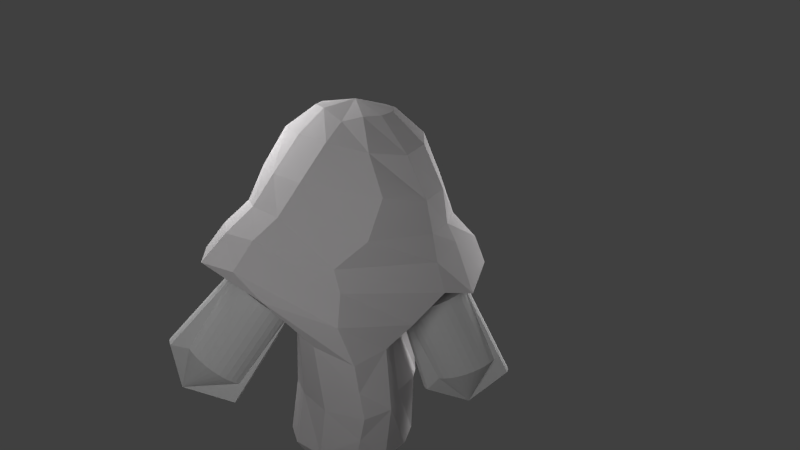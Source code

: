 # Source: main_character.blend  (saved by Blender 2.62.0; exported with 4.5.12 LTS)
import bpy
from mathutils import Matrix  # noqa: F401  (used for matrix-valued properties, if any)

bpy.ops.wm.read_factory_settings(use_empty=True)
scene = bpy.context.scene
scene.name = 'Scene'

# ---- collections
col_collection_1 = bpy.data.collections.new('Collection 1'); scene.collection.children.link(col_collection_1)

# ---- materials (node trees are filled in below, after node groups)
mat_ethereal_mat = bpy.data.materials.new('ethereal_mat')
mat_ethereal_mat.alpha_threshold = 0.0
mat_ethereal_mat.use_transparent_shadow = False
mat_ethereal_mat.diffuse_color = (0.8, 0.7761, 0.7867, 1.0)
mat_ethereal_mat.specular_color = (1.0, 0.9668, 0.9404)
mat_ethereal_mat.roughness = 0.5
mat_ethereal_mat.line_color = (0.0, 0.0, 0.0, 1.0)

# ---- material node trees

# ---- world
world_world = bpy.data.worlds.new('World'); scene.world = world_world
world_world.color = (0.05088, 0.05088, 0.05088)
world_world.use_sun_shadow = False
world_world.sun_shadow_jitter_overblur = 0.0
world_world.cycles.sampling_method = 'MANUAL'
world_world.cycles.sample_map_resolution = 256

# ---- cameras
cam_camera = bpy.data.cameras.new('Camera')
cam_camera.clip_end = 100.0
cam_camera.lens = 35.0
cam_camera.sensor_width = 32.0
cam_camera.sensor_height = 18.0
cam_camera.ortho_scale = 7.314
cam_camera.dof.focus_distance = 0.0
cam_camera.dof.aperture_fstop = 128.0

# ---- lights
light_point_001 = bpy.data.lights.new('Point.001', 'POINT')
light_point_001.transmission_factor = 0.0
light_point_001.energy = 100.0
light_point_001.shadow_buffer_clip_start = 0.5
light_point_001.shadow_soft_size = 1.0
light_point_001.shadow_maximum_resolution = 0.006
light_point_001.use_absolute_resolution = True
light_point_001.cycles.use_multiple_importance_sampling = False
light_point = bpy.data.lights.new('Point', 'POINT')
light_point.transmission_factor = 0.0
light_point.energy = 100.0
light_point.shadow_buffer_clip_start = 0.5
light_point.shadow_soft_size = 1.0
light_point.shadow_maximum_resolution = 0.006
light_point.use_absolute_resolution = True
light_point.cycles.use_multiple_importance_sampling = False
light_lamp = bpy.data.lights.new('Lamp', 'POINT')
light_lamp.transmission_factor = 0.0
light_lamp.cutoff_distance = 30.0
light_lamp.energy = 100.0
light_lamp.shadow_buffer_clip_start = 1.001
light_lamp.shadow_soft_size = 1.0
light_lamp.shadow_maximum_resolution = 0.006
light_lamp.use_absolute_resolution = True
light_lamp.cycles.use_multiple_importance_sampling = False

# ---- meshes
me_cylinder = bpy.data.meshes.new('Cylinder')
me_cylinder.from_pydata([(0.2359, 1.011, -0.3113), (0.431, 0.9918, -0.3113), (0.6186, 0.9348, -0.3113), (0.7915, 0.8424, -0.3113), (0.943, 0.7181, -0.3113), (1.067, 0.5665, -0.3113), (1.29, 0.07232, -0.5797), (1.347, -0.1153, -0.5797), (1.366, -0.3104, -0.5797), (1.347, -0.5055, -0.5797), (1.29, -0.6931, -0.5797), (1.067, -0.5446, -0.3113), (0.943, -0.6961, -0.3113), (0.7915, -0.8205, -0.3113), (0.6186, -0.9129, -0.3113), (0.431, -0.9698, -0.3113), (0.2359, -0.989, -0.3113), (0.04079, -0.9698, -0.3113), (-0.1468, -0.9129, -0.3113), (-0.3197, -0.8205, -0.3113), (-0.4712, -0.6961, -0.3113), (-0.5956, -0.5446, -0.3113), (-1.019, -0.3088, -0.4824), (-1.076, -0.1212, -0.4824), (-1.095, 0.07391, -0.4824), (-1.076, 0.269, -0.4824), (-1.019, 0.4566, -0.4824), (-0.927, 0.6295, -0.4824), (-0.8026, 0.781, -0.4824), (-0.3197, 0.8424, -0.3113), (-0.1468, 0.9348, -0.3113), (0.04079, 0.9918, -0.3113), (1.605e-06, 1.0, 1.0), (0.1951, 0.9808, 1.0), (0.3827, 0.9239, 1.0), (0.4854, 0.8143, 0.7592), (0.7071, 0.7071, 1.0), (0.8315, 0.5556, 1.0), (0.9312, 0.3142, 0.899), (0.9808, 0.1951, 1.0), (1.0, -2.245e-06, 1.0), (0.9808, -0.1951, 1.0), (0.9239, -0.3827, 1.0), (0.8315, -0.5556, 1.0), (0.7071, -0.7071, 1.0), (0.5556, -0.8315, 1.0), (0.3827, -0.9239, 1.0), (0.1951, -0.9808, 1.0), (9.298e-07, -1.0, 1.0), (-0.1951, -0.9808, 1.0), (-0.3827, -0.9239, 1.0), (-0.5556, -0.8315, 1.0), (-0.7071, -0.7071, 1.0), (-0.8315, -0.5556, 1.0), (-0.9239, -0.3827, 1.0), (-0.9808, -0.1951, 1.0), (-1.0, -4.105e-06, 1.0), (-0.9808, 0.1951, 1.0), (-0.9239, 0.3827, 1.0), (-0.8315, 0.5556, 1.0), (-0.7071, 0.7071, 1.0), (-0.5556, 0.8315, 1.0), (-0.3827, 0.9239, 1.0), (-0.1951, 0.9808, 1.0), (0.0, 0.0, -1.0), (0.0, 0.0, 1.0)], [], [(64, 0, 1), (65, 33, 32), (64, 1, 2), (65, 34, 33), (64, 2, 3), (65, 35, 34), (64, 3, 4), (65, 36, 35), (64, 4, 5), (65, 37, 36), (64, 5, 6), (65, 38, 37), (64, 6, 7), (65, 39, 38), (64, 7, 8), (65, 40, 39), (64, 8, 9), (65, 41, 40), (64, 9, 10), (65, 42, 41), (64, 10, 11), (65, 43, 42), (64, 11, 12), (65, 44, 43), (64, 12, 13), (65, 45, 44), (64, 13, 14), (65, 46, 45), (64, 14, 15), (65, 47, 46), (64, 15, 16), (65, 48, 47), (64, 16, 17), (65, 49, 48), (64, 17, 18), (65, 50, 49), (64, 18, 19), (65, 51, 50), (64, 19, 20), (65, 52, 51), (64, 20, 21), (65, 53, 52), (64, 21, 22), (65, 54, 53), (64, 22, 23), (65, 55, 54), (64, 23, 24), (65, 56, 55), (64, 24, 25), (65, 57, 56), (64, 25, 26), (65, 58, 57), (64, 26, 27), (65, 59, 58), (64, 27, 28), (65, 60, 59), (64, 28, 29), (65, 61, 60), (64, 29, 30), (65, 62, 61), (64, 30, 31), (65, 63, 62), (31, 0, 64), (65, 32, 63), (0, 32, 33, 1), (1, 33, 34, 2), (2, 34, 35, 3), (3, 35, 36, 4), (4, 36, 37, 5), (5, 37, 38, 6), (6, 38, 39, 7), (7, 39, 40, 8), (8, 40, 41, 9), (9, 41, 42, 10), (10, 42, 43, 11), (11, 43, 44, 12), (12, 44, 45, 13), (13, 45, 46, 14), (14, 46, 47, 15), (15, 47, 48, 16), (16, 48, 49, 17), (17, 49, 50, 18), (18, 50, 51, 19), (19, 51, 52, 20), (20, 52, 53, 21), (21, 53, 54, 22), (22, 54, 55, 23), (23, 55, 56, 24), (24, 56, 57, 25), (25, 57, 58, 26), (26, 58, 59, 27), (27, 59, 60, 28), (28, 60, 61, 29), (29, 61, 62, 30), (30, 62, 63, 31), (32, 0, 31, 63)])
_uv = me_cylinder.uv_layers.new(name='UVMap')
_uv.uv.foreach_set('vector', [0.525, 0.3329, 0.979, 0.5684, 0.9104, 0.8589, 0.3407, 0.3789, 0.9218, 0.206, 0.8226, 0.8798, 0.525, 0.3329, 0.8684, 0.185, 0.7139, 0.9809, 0.3407, 0.3789, 0.8474, 0.1926, 0.9237, 0.8684, 0.525, 0.3329, 0.743, 0.2868, 0.7978, 0.958, 0.3407, 0.3789, 0.2251, 0.1788, 0.918, 0.9046, 0.525, 0.3329, 0.6424, 0.1788, 0.6872, 0.5804, 0.3407, 0.3789, 0.8473, 0.3278, 0.6834, 0.9866, 0.525, 0.3329, 0.2289, 0.07823, 0.9886, 0.9676, 0.3407, 0.3789, 0.4151, 0.05588, 0.2028, 0.892, 0.525, 0.3329, 0.1953, 0.231, 0.4114, 0.9031, 0.3407, 0.3789, 0.9143, 0.1118, 0.5232, 0.9106, 0.525, 0.3329, 0.9069, 0.149, 0.6834, 0.8845, 0.3407, 0.3789, 0.7951, 0.07078, 0.6722, 0.6163, 0.525, 0.3329, 0.8398, 0.08196, 0.4598, 0.8137, 0.3407, 0.3789, 1.0, 0.0, 0.9106, 0.8473, 0.525, 0.3329, 1.0, 0.0, 0.7467, 0.8137, 0.3407, 0.3789, 1.0, 0.0, 0.9367, 0.702, 0.525, 0.3329, 1.0, 0.0, 0.3704, 0.8175, 0.3407, 0.3789, 1.0, 0.0, 1.0, 1.0, 0.525, 0.3329, 1.0, 0.0, 1.0, 1.0, 0.3407, 0.3789, 1.0, 0.0, 1.0, 1.0, 0.525, 0.3329, 1.0, 0.0, 1.0, 1.0, 0.3407, 0.3789, 1.0, 0.0, 1.0, 1.0, 0.525, 0.3329, 1.0, 0.0, 1.0, 1.0, 0.3407, 0.3789, 1.0, 0.0, 1.0, 1.0, 0.525, 0.3329, 1.0, 0.0, 1.0, 1.0, 0.3407, 0.3789, 1.0, 0.0, 1.0, 1.0, 0.525, 0.3329, 1.0, 0.0, 1.0, 1.0, 0.3407, 0.3789, 1.0, 0.0, 1.0, 1.0, 0.525, 0.3329, 1.0, 0.0, 1.0, 1.0, 0.3407, 0.3789, 1.0, 0.0, 1.0, 1.0, 0.525, 0.3329, 1.0, 0.0, 1.0, 1.0, 0.3407, 0.3789, 1.0, 0.0, 1.0, 1.0, 0.525, 0.3329, 1.0, 0.0, 1.0, 1.0, 0.3407, 0.3789, 1.0, 0.0, 1.0, 1.0, 0.525, 0.3329, 1.0, 0.0, 1.0, 1.0, 0.3407, 0.3789, 1.0, 0.0, 1.0, 1.0, 0.525, 0.3329, 1.0, 0.0, 1.0, 1.0, 0.3407, 0.3789, 1.0, 0.0, 1.0, 1.0, 0.525, 0.3329, 1.0, 0.0, 1.0, 1.0, 0.3407, 0.3789, 1.0, 0.0, 1.0, 1.0, 0.525, 0.3329, 1.0, 0.0, 1.0, 1.0, 0.3407, 0.3789, 0.959, 0.1006, 1.0, 1.0, 0.525, 0.3329, 1.0, 0.0, 1.0, 1.0, 0.3407, 0.3789, 0.9031, 0.1974, 1.0, 1.0, 0.525, 0.3329, 1.0, 0.0, 1.0, 1.0, 0.3407, 0.3789, 0.8137, 0.149, 1.0, 1.0, 0.525, 0.3329, 1.0, 0.0, 1.0, 1.0, 0.3407, 0.3789, 0.4636, 0.1527, 1.0, 1.0, 0.525, 0.3329, 1.0, 0.0, 1.0, 1.0, 0.3407, 0.3789, 0.7541, 0.1118, 0.553, 0.8845, 0.525, 0.3329, 1.0, 0.0, 1.0, 1.0, 0.3407, 0.3789, 0.7504, 0.09313, 1.0, 1.0, 0.525, 0.3329, 1.0, 0.0, 1.0, 1.0, 0.3407, 0.3789, 0.5083, 0.1751, 0.6376, 0.9523, 0.525, 0.3329, 1.0, 0.0, 1.0, 1.0, 0.3407, 0.3789, 1.0, 0.0, 0.471, 0.7616, 0.525, 0.3329, 1.0, 0.0, 1.0, 1.0, 0.3407, 0.3789, 0.6237, 0.1043, 0.6237, 0.9851, 0.525, 0.3329, 1.0, 0.0, 0.8226, 0.9866, 0.3407, 0.3789, 1.0, 0.0, 0.2624, 0.9255, 0.2127, 0.6891, 0.979, 0.5684, 1.0, 1.0, 0.3407, 0.3789, 1.0, 0.0, 0.9676, 0.9218, 0.3646, 0.3952, 1.0, 0.0, 0.9237, 0.8684, 0.1649, 0.5852, 0.2192, 0.2842, 0.9218, 0.206, 0.918, 0.9046, 0.2192, 0.6701, 0.1888, 0.245, 0.8474, 0.1926, 0.6834, 0.9866, 0.2272, 0.8808, 0.3212, 0.3658, 0.2251, 0.1788, 0.2028, 0.892, 0.3651, 0.9218, 0.4005, 0.3471, 0.8473, 0.3278, 0.5232, 0.9106, 0.1565, 0.8249, 0.2556, 0.1984, 0.4151, 0.05588, 0.6722, 0.6163, 0.0, 1.0, 0.2918, 0.2213, 0.9143, 0.1118, 0.9106, 0.8473, 0.0, 1.0, 0.288, 0.1259, 0.7951, 0.07078, 0.9367, 0.702, 0.0, 1.0, 0.09155, 0.1202, 1.0, 0.0, 1.0, 1.0, 0.0, 1.0, 0.1431, 0.05531, 1.0, 0.0, 1.0, 1.0, 0.0, 1.0, 0.04005, 0.1507, 1.0, 0.0, 1.0, 1.0, 0.0, 1.0, 0.08774, 0.0515, 1.0, 0.0, 1.0, 1.0, 0.0, 1.0, 0.0, 0.0, 1.0, 0.0, 1.0, 1.0, 0.0, 1.0, 0.03624, 0.04578, 1.0, 0.0, 1.0, 1.0, 0.0, 1.0, 0.0, 0.0, 1.0, 0.0, 1.0, 1.0, 0.0, 1.0, 0.0, 0.0, 1.0, 0.0, 1.0, 1.0, 0.09313, 1.0, 0.0, 0.0, 1.0, 0.0, 1.0, 1.0, 0.2161, 0.7355, 0.0, 0.0, 1.0, 0.0, 1.0, 1.0, 0.04843, 0.959, 0.0, 0.0, 1.0, 0.0, 1.0, 1.0, 0.3465, 0.7765, 0.0, 0.0, 1.0, 0.0, 1.0, 1.0, 0.1788, 0.8994, 0.0, 0.0, 1.0, 0.0, 1.0, 1.0, 0.06706, 0.9292, 0.0, 0.0, 1.0, 0.0, 1.0, 1.0, 0.19, 0.9031, 0.0, 0.0, 0.959, 0.1006, 1.0, 1.0, 0.08568, 0.9665, 0.0, 0.0, 0.9031, 0.1974, 1.0, 1.0, 0.1118, 0.9218, 0.0, 0.0, 0.8137, 0.149, 0.553, 0.8845, 0.1714, 0.8473, 0.2995, 0.08011, 0.4636, 0.1527, 1.0, 1.0, 0.1128, 0.1541, 0.2539, 0.209, 0.7541, 0.1118, 0.6376, 0.9523, 0.3234, 0.9641, 0.3125, 0.4017, 0.7504, 0.09313, 0.471, 0.7616, 0.2344, 0.6244, 0.1562, 0.2646, 0.5083, 0.1751, 0.6237, 0.9851, 0.2018, 0.5493, 0.3581, 0.6042, 1.0, 0.0, 0.2624, 0.9255, 0.2886, 0.5427, 0.4349, 0.6835, 0.6237, 0.1043, 0.9676, 0.9218, 0.149, 0.8212, 0.2843, 0.3233, 0.979, 0.5684, 0.8226, 0.9866, 0.2537, 0.7087])
me_cylinder.use_remesh_preserve_volume = False
me_cylinder.use_remesh_preserve_attributes = False
me_cylinder.use_mirror_vertex_groups = False
me_cylinder.update()
me_sphere_002 = bpy.data.meshes.new('Sphere.002')
me_sphere_002.from_pydata([(0.03544, 0.08261, 0.9649), (0.2858, 0.06146, 0.9237), (0.4717, 0.04989, 0.778), (0.592, 0.03588, 0.5178), (0.6942, 0.04694, 0.2672), (0.8573, 0.07126, 0.1035), (0.5997, 0.02936, -0.2262), (0.512, -0.007717, -1.238), (0.2725, -0.01574, -1.432), (0.2503, 0.09266, -1.431), (0.475, 0.1749, -1.237), (0.5406, 0.1864, -0.8981), (0.4945, 0.1823, -0.5397), (0.6883, 0.2554, -0.3538), (0.8176, 0.3249, -0.1704), (0.7377, 0.3516, 0.02554), (0.5631, 0.3423, 0.2657), (0.4196, 0.3219, 0.5629), (0.3554, 0.2678, 0.7904), (0.2327, 0.1706, 0.9247), (0.1395, 0.2587, 0.9191), (0.1737, 0.409, 0.7745), (0.1918, 0.4828, 0.5804), (0.2167, 0.5144, 0.345), (0.2462, 0.4689, 0.09367), (0.2504, 0.388, -0.1278), (0.2787, 0.3082, -0.3268), (0.3729, 0.3041, -0.569), (0.4432, 0.3235, -0.9021), (0.333, 0.2889, -1.234), (0.1728, 0.1684, -1.43), (0.06087, 0.1989, -1.431), (0.1176, 0.3409, -1.234), (0.1652, 0.3715, -0.8919), (0.09347, 0.3089, -0.5423), (-0.07089, 0.354, -0.2917), (-0.2101, 0.4399, -0.07802), (-0.1796, 0.5047, 0.09691), (-0.05086, 0.5145, 0.3062), (0.006253, 0.5081, 0.5575), (0.01556, 0.4505, 0.7592), (0.03508, 0.3011, 0.912), (-0.07731, 0.2865, 0.9134), (-0.1858, 0.4144, 0.772), (-0.2843, 0.4497, 0.5566), (-0.3911, 0.4236, 0.3075), (-0.5049, 0.3724, 0.141), (-0.545, 0.2996, -0.03283), (-0.362, 0.1743, -0.2028), (-0.1625, 0.2016, -0.5041), (-0.07436, 0.3171, -0.8909), (-0.08657, 0.2953, -1.238), (-0.04788, 0.1718, -1.433), (-0.1288, 0.09612, -1.435), (-0.2167, 0.1641, -1.244), (-0.1903, 0.1569, -0.8969), (-0.234, -0.07103, -0.4002), (-0.4235, -0.06637, -0.1085), (-0.6914, 0.03338, 0.04022), (-0.649, 0.08018, 0.1847), (-0.5369, 0.1738, 0.33), (-0.4233, 0.2809, 0.5518), (-0.3288, 0.2928, 0.7796), (-0.17, 0.2206, 0.9192), (-0.2055, 0.1186, 0.9145), (-0.3896, 0.0946, 0.7699), (-0.5162, -0.002799, 0.5408), (-0.5954, -0.1108, 0.3426), (-0.7303, -0.172, 0.2152), (-0.8361, -0.2123, 0.06632), (-0.5375, -0.2543, -0.05746), (-0.2817, -0.2681, -0.3401), (-0.2648, -0.05165, -0.8776), (-0.2908, -0.002929, -1.249), (-0.1685, -0.008987, -1.437), (0.03609, -0.01154, -1.468), (-0.1436, -0.1166, -1.438), (-0.2567, -0.1941, -1.252), (-0.2204, -0.2472, -0.8765), (-0.2706, -0.401, -0.3644), (-0.5605, -0.4202, -0.09915), (-0.8451, -0.4082, 0.03038), (-0.7107, -0.3549, 0.1975), (-0.5592, -0.2912, 0.3472), (-0.4473, -0.2119, 0.5328), (-0.303, -0.1098, 0.7612), (-0.1588, 0.00182, 0.9071), (-0.0517, -0.1379, 0.85), (-0.1418, -0.2755, 0.7468), (-0.2867, -0.378, 0.5208), (-0.4075, -0.4231, 0.3204), (-0.5454, -0.4657, 0.1892), (-0.6522, -0.5171, 0.01294), (-0.4817, -0.5453, -0.1584), (-0.1742, -0.5183, -0.4416), (-0.09007, -0.4397, -0.902), (-0.1046, -0.3591, -1.252), (-0.06481, -0.2025, -1.438), (0.05266, -0.2372, -1.437), (0.1172, -0.4371, -1.25), (0.1476, -0.5496, -0.9019), (0.06757, -0.5983, -0.5262), (-0.04205, -0.6223, -0.2779), (-0.03227, -0.5623, -0.08748), (-0.07444, -0.5381, 0.05144), (0.1157, -0.5213, 0.2205), (0.1918, -0.4693, 0.469), (0.1072, -0.3352, 0.7039), (0.07472, -0.137, 0.885), (0.188, -0.112, 0.8936), (0.3408, -0.2733, 0.6882), (0.467, -0.3299, 0.4302), (0.5189, -0.3175, 0.2224), (0.5547, -0.3428, 0.04976), (0.6164, -0.3436, -0.1445), (0.4267, -0.3921, -0.3412), (0.2643, -0.4551, -0.4755), (0.3136, -0.4871, -0.8648), (0.3057, -0.3953, -1.244), (0.1614, -0.2115, -1.435), (0.2394, -0.1289, -1.433), (0.4433, -0.2285, -1.24), (0.3756, -0.2723, -0.8371), (0.3144, -0.182, -0.4453), (0.3858, -0.176, -0.1515), (0.8206, -0.2009, -0.1953), (0.6912, -0.1657, 0.1308), (0.626, -0.1764, 0.2533), (0.5831, -0.1838, 0.4715), (0.454, -0.1406, 0.7363), (0.2604, -0.04039, 0.9114), (0.9344, 0.06396, -0.06912), (0.3413, -0.04446, -0.4222), (0.5014, -0.02988, -0.8587), (-0.5605, -0.4202, -0.09915), (-0.5605, -0.4202, -0.09915), (-0.2706, -0.401, -0.3644), (-0.2817, -0.2681, -0.3401), (-0.5375, -0.2543, -0.05746), (-0.5375, -0.2543, -0.05746), (-0.2817, -0.2681, -0.3401), (-0.2706, -0.401, -0.3644), (-0.5605, -0.4202, -0.09915), (-0.4235, -0.06637, -0.1085), (-0.234, -0.07103, -0.4002), (0.1476, -0.5618, -0.9019), (0.1076, -0.5739, -0.714), (0.1476, -0.5557, -0.9019), (0.1324, -0.4934, -1.076)], [(80, 134), (134, 135), (135, 142), (145, 147), (100, 147)], [(8, 75, 9), (7, 8, 9, 10), (133, 7, 10, 11), (132, 133, 11, 12), (6, 132, 12, 13), (131, 6, 13, 14), (5, 131, 14, 15), (4, 5, 15, 16), (3, 4, 16, 17), (2, 3, 17, 18), (1, 2, 18, 19), (0, 1, 19), (0, 19, 20), (19, 18, 21, 20), (18, 17, 22, 21), (17, 16, 23, 22), (16, 15, 24, 23), (15, 14, 25, 24), (14, 13, 26, 25), (13, 12, 27, 26), (12, 11, 28, 27), (11, 10, 29, 28), (10, 9, 30, 29), (9, 75, 30), (30, 75, 31), (29, 30, 31, 32), (28, 29, 32, 33), (27, 28, 33, 34), (26, 27, 34, 35), (25, 26, 35, 36), (24, 25, 36, 37), (23, 24, 37, 38), (22, 23, 38, 39), (21, 22, 39, 40), (20, 21, 40, 41), (0, 20, 41), (0, 41, 42), (41, 40, 43, 42), (40, 39, 44, 43), (39, 38, 45, 44), (38, 37, 46, 45), (37, 36, 47, 46), (36, 35, 48, 47), (35, 34, 49, 48), (34, 33, 50, 49), (33, 32, 51, 50), (32, 31, 52, 51), (31, 75, 52), (52, 75, 53), (51, 52, 53, 54), (50, 51, 54, 55), (49, 50, 55, 56), (48, 49, 56, 57), (47, 48, 57, 58), (46, 47, 58, 59), (45, 46, 59, 60), (44, 45, 60, 61), (43, 44, 61, 62), (42, 43, 62, 63), (0, 42, 63), (0, 63, 64), (63, 62, 65, 64), (62, 61, 66, 65), (61, 60, 67, 66), (60, 59, 68, 67), (59, 58, 69, 68), (58, 57, 70, 69), (57, 56, 71, 70), (56, 55, 72, 71), (55, 54, 73, 72), (54, 53, 74, 73), (53, 75, 74), (74, 75, 76), (73, 74, 76, 77), (72, 73, 77, 78), (71, 72, 78, 79), (70, 71, 79, 80), (69, 70, 80, 81), (68, 69, 81, 82), (67, 68, 82, 83), (66, 67, 83, 84), (65, 66, 84, 85), (64, 65, 85, 86), (0, 64, 86), (0, 86, 87), (86, 85, 88, 87), (85, 84, 89, 88), (84, 83, 90, 89), (83, 82, 91, 90), (82, 81, 92, 91), (81, 80, 93, 92), (80, 79, 94, 93), (79, 78, 95, 94), (78, 77, 96, 95), (77, 76, 97, 96), (76, 75, 97), (97, 75, 98), (96, 97, 98, 99), (93, 94, 101, 102), (92, 93, 102, 103), (91, 92, 103, 104), (90, 91, 104, 105), (89, 90, 105, 106), (88, 89, 106, 107), (87, 88, 107, 108), (0, 87, 108), (0, 108, 109), (108, 107, 110, 109), (107, 106, 111, 110), (106, 105, 112, 111), (105, 104, 113, 112), (104, 103, 114, 113), (103, 102, 115, 114), (102, 101, 116, 115), (99, 98, 119, 118), (98, 75, 119), (119, 75, 120), (118, 119, 120, 121), (117, 118, 121, 122), (116, 117, 122, 123), (115, 116, 123, 124), (114, 115, 124, 125), (113, 114, 125, 126), (112, 113, 126, 127), (111, 112, 127, 128), (110, 111, 128, 129), (109, 110, 129, 130), (0, 109, 130), (0, 130, 1), (130, 129, 2, 1), (129, 128, 3, 2), (128, 127, 4, 3), (127, 126, 5, 4), (126, 125, 131, 5), (125, 124, 6, 131), (124, 123, 132, 6), (123, 122, 133, 132), (122, 121, 7, 133), (121, 120, 8, 7), (120, 75, 8), (79, 71, 137, 136), (71, 70, 138, 137), (137, 138, 139, 140), (136, 137, 140, 141), (56, 57, 143, 144), (146, 94, 95), (100, 146, 95), (146, 101, 94), (146, 117, 116), (101, 146, 116), (146, 100, 117), (148, 95, 96), (99, 148, 96), (148, 100, 95), (148, 118, 117), (100, 148, 117), (148, 99, 118)])
_uv = me_sphere_002.uv_layers.new(name='UVMap')
_uv.uv.foreach_set('vector', [0.009193, 0.2982, 0.1358, 0.09162, 0.009447, 0.2983, 0.01055, 0.3035, 0.009193, 0.2982, 0.009447, 0.2983, 0.2734, 0.07117, 0.1811, 0.4237, 0.01055, 0.3035, 0.2734, 0.07117, 0.9483, 0.9063, 0.1298, 0.6445, 0.1811, 0.4237, 0.9483, 0.9063, 0.07923, 0.09616, 0.8967, 0.9178, 0.1298, 0.6445, 0.07923, 0.09616, 0.964, 0.1514, 0.2314, 0.9407, 0.8967, 0.9178, 0.964, 0.1514, 0.655, 0.2759, 0.8693, 0.3501, 0.2314, 0.9407, 0.655, 0.2759, 0.2593, 0.174, 0.1807, 0.06329, 0.8693, 0.3501, 0.2593, 0.174, 0.1993, 0.5575, 0.7499, 0.2288, 0.1807, 0.06329, 0.1993, 0.5575, 0.2655, 0.8826, 0.5602, 0.8012, 0.7499, 0.2288, 0.2655, 0.8826, 0.214, 0.08048, 0.0208, 0.3447, 0.5602, 0.8012, 0.214, 0.08048, 0.02141, 0.3462, 0.8953, 0.7736, 0.0208, 0.3447, 0.02141, 0.3462, 0.8953, 0.7736, 0.02141, 0.3462, 0.08077, 0.7804, 0.02141, 0.3462, 0.214, 0.08048, 0.8854, 0.7307, 0.08077, 0.7804, 0.214, 0.08048, 0.2655, 0.8826, 0.959, 0.02497, 0.8854, 0.7307, 0.2655, 0.8826, 0.1993, 0.5575, 0.9632, 0.6805, 0.959, 0.02497, 0.1993, 0.5575, 0.2593, 0.174, 0.826, -0.01064, 0.9632, 0.6805, 0.2593, 0.174, 0.655, 0.2759, 0.2699, 0.07251, 0.826, -0.01064, 0.655, 0.2759, 0.964, 0.1514, 0.1269, 0.769, 0.2699, 0.07251, 0.964, 0.1514, 0.07923, 0.09616, 0.4305, 0.4494, 0.1269, 0.769, 0.07923, 0.09616, 0.9483, 0.9063, 0.5531, 0.6009, 0.4305, 0.4494, 0.9483, 0.9063, 0.2734, 0.07117, 0.01111, 0.3022, 0.5531, 0.6009, 0.2734, 0.07117, 0.009447, 0.2983, 0.2286, 0.3957, 0.01111, 0.3022, 0.009447, 0.2983, 0.1358, 0.09162, 0.2286, 0.3957, 0.2286, 0.3957, 0.1358, 0.09162, 0.06583, 0.7442, 0.01111, 0.3022, 0.2286, 0.3957, 0.06583, 0.7442, 0.01127, 0.3004, 0.5531, 0.6009, 0.01111, 0.3022, 0.01127, 0.3004, 0.1918, 0.3219, 0.4305, 0.4494, 0.5531, 0.6009, 0.1918, 0.3219, 0.9631, 0.1596, 0.1269, 0.769, 0.4305, 0.4494, 0.9631, 0.1596, 0.3014, 0.9473, 0.2699, 0.07251, 0.1269, 0.769, 0.3014, 0.9473, 0.1229, 0.8751, 0.826, -0.01064, 0.2699, 0.07251, 0.1229, 0.8751, 0.9553, 0.05411, 0.9632, 0.6805, 0.826, -0.01064, 0.9553, 0.05411, 0.08353, 0.6485, 0.959, 0.02497, 0.9632, 0.6805, 0.08353, 0.6485, 0.7079, 0.4693, 0.8854, 0.7307, 0.959, 0.02497, 0.7079, 0.4693, 0.5256, 0.881, 0.08077, 0.7804, 0.8854, 0.7307, 0.5256, 0.881, 0.02242, 0.3458, 0.8953, 0.7736, 0.08077, 0.7804, 0.02242, 0.3458, 0.8953, 0.7736, 0.02242, 0.3458, 0.0224, 0.3458, 0.02242, 0.3458, 0.5256, 0.881, 0.09175, 0.8229, 0.0224, 0.3458, 0.5256, 0.881, 0.7079, 0.4693, 0.2137, 0.8402, 0.09175, 0.8229, 0.7079, 0.4693, 0.08353, 0.6485, 0.3846, 0.802, 0.2137, 0.8402, 0.08353, 0.6485, 0.9553, 0.05411, 0.9662, 0.1151, 0.3846, 0.802, 0.9553, 0.05411, 0.1229, 0.8751, 0.3991, 0.1918, 0.9662, 0.1151, 0.1229, 0.8751, 0.3014, 0.9473, 0.06893, 0.1701, 0.3991, 0.1918, 0.3014, 0.9473, 0.9631, 0.1596, 0.1534, 0.3215, 0.06893, 0.1701, 0.9631, 0.1596, 0.1918, 0.3219, 0.1945, 0.1074, 0.1534, 0.3215, 0.1918, 0.3219, 0.01127, 0.3004, 0.2584, 0.08002, 0.1945, 0.1074, 0.01127, 0.3004, 0.06583, 0.7442, 0.09377, 0.7529, 0.2584, 0.08002, 0.06583, 0.7442, 0.1358, 0.09162, 0.09377, 0.7529, 0.09377, 0.7529, 0.1358, 0.09162, 0.1172, 0.1837, 0.2584, 0.08002, 0.09377, 0.7529, 0.1172, 0.1837, -0.00071, 0.08561, 0.1945, 0.1074, 0.2584, 0.08002, -0.00071, 0.08561, 0.2328, 0.1677, 0.1534, 0.3215, 0.1945, 0.1074, 0.2328, 0.1677, 0.4884, 0.3588, 0.06893, 0.1701, 0.1534, 0.3215, 0.4884, 0.3588, 0.6742, 0.1892, 0.3991, 0.1918, 0.06893, 0.1701, 0.6742, 0.1892, 0.3804, 0.9749, 0.9662, 0.1151, 0.3991, 0.1918, 0.3804, 0.9749, 0.1533, 0.8753, 0.3846, 0.802, 0.9662, 0.1151, 0.1533, 0.8753, 0.2192, 0.6597, 0.2137, 0.8402, 0.3846, 0.802, 0.2192, 0.6597, 0.8193, 0.8778, 0.09175, 0.8229, 0.2137, 0.8402, 0.8193, 0.8778, 0.06779, 0.7814, 0.0224, 0.3458, 0.09175, 0.8229, 0.06779, 0.7814, 0.05046, 0.6596, 0.8953, 0.7736, 0.0224, 0.3458, 0.05046, 0.6596, 0.8953, 0.7736, 0.05046, 0.6596, 0.09575, 0.6962, 0.05046, 0.6596, 0.06779, 0.7814, 0.09551, 0.6812, 0.09575, 0.6962, 0.06779, 0.7814, 0.8193, 0.8778, 0.6984, 0.9617, 0.09551, 0.6812, 0.8193, 0.8778, 0.2192, 0.6597, 0.02041, 0.3465, 0.6984, 0.9617, 0.2192, 0.6597, 0.1533, 0.8753, 0.1885, 0.8698, 0.02041, 0.3465, 0.1533, 0.8753, 0.3804, 0.9749, 0.2345, 0.8854, 0.1885, 0.8698, 0.3804, 0.9749, 0.6742, 0.1892, 0.02193, 0.0196, 0.2345, 0.8854, 0.6742, 0.1892, 0.4884, 0.3588, 0.02193, 1.0, 0.02193, 0.0196, 0.4884, 0.3588, 0.2328, 0.1677, 0.01109, 0.3005, 0.02193, 1.0, 0.2328, 0.1677, -0.00071, 0.08561, 0.009551, 0.2988, 0.01109, 0.3005, -0.00071, 0.08561, 0.1172, 0.1837, 0.02595, 0.1616, 0.009551, 0.2988, 0.1172, 0.1837, 0.1358, 0.09162, 0.02595, 0.1616, 0.02595, 0.1616, 0.1358, 0.09162, 0.7006, 0.1036, 0.009551, 0.2988, 0.02595, 0.1616, 0.7006, 0.1036, 0.008806, 0.2997, 0.01109, 0.3005, 0.009551, 0.2988, 0.008806, 0.2997, 0.1652, 0.1854, 0.02193, 1.0, 0.01109, 0.3005, 0.1652, 0.1854, 0.2346, 0.9025, 0.02193, 0.0196, 0.3706, 0.7113, 0.2346, 0.9025, 0.5378, 0.8299, 0.2345, 0.8854, 0.02193, 0.0196, 0.5378, 0.8299, 0.5947, 0.881, 0.1885, 0.8698, 0.2345, 0.8854, 0.5947, 0.881, 0.06943, 0.6922, 0.02041, 0.3465, 0.1885, 0.8698, 0.06943, 0.6922, 0.7902, 0.07796, 0.6984, 0.9617, 0.02041, 0.3465, 0.7902, 0.07796, 0.1433, 0.09617, 0.09551, 0.6812, 0.6984, 0.9617, 0.1433, 0.09617, 0.02096, 0.3452, 0.09575, 0.6962, 0.09551, 0.6812, 0.02096, 0.3452, 0.7423, 0.371, 0.8953, 0.7736, 0.09575, 0.6962, 0.7423, 0.371, 0.8953, 0.7736, 0.7423, 0.371, 0.8618, 0.9227, 0.7423, 0.371, 0.02096, 0.3452, 0.02017, 0.345, 0.8618, 0.9227, 0.02096, 0.3452, 0.1433, 0.09617, 0.2526, 0.7967, 0.02017, 0.345, 0.1433, 0.09617, 0.7902, 0.07796, 0.0992, 0.7637, 0.2526, 0.7967, 0.7902, 0.07796, 0.06943, 0.6922, 0.9583, 0.5566, 0.0992, 0.7637, 0.06943, 0.6922, 0.5947, 0.881, 0.866, 0.06402, 0.9583, 0.5566, 0.5947, 0.881, 0.5378, 0.8299, 0.9616, 0.6387, 0.866, 0.06402, 0.5378, 0.8299, 0.2346, 0.9025, 0.421, 0.4994, 0.9616, 0.6387, 0.2346, 0.9025, 0.1652, 0.1854, 0.007277, 0.3059, 0.421, 0.4994, 0.1652, 0.1854, 0.008806, 0.2997, 0.5031, 0.1079, 0.007277, 0.3059, 0.008806, 0.2997, 0.7006, 0.1036, 0.4032, 0.6465, 0.5031, 0.1079, 0.7006, 0.1036, 0.1358, 0.09162, 0.4032, 0.6465, 0.4032, 0.6465, 0.1358, 0.09162, 0.7767, 0.4937, 0.5031, 0.1079, 0.4032, 0.6465, 0.7767, 0.4937, 0.2777, 0.3839, 0.9616, 0.6387, 0.421, 0.4994, 0.8996, 0.6626, 0.4673, 0.8876, 0.866, 0.06402, 0.9616, 0.6387, 0.4673, 0.8876, 0.425, 0.03128, 0.9583, 0.5566, 0.866, 0.06402, 0.425, 0.03128, 0.6438, 0.08056, 0.0992, 0.7637, 0.9583, 0.5566, 0.6438, 0.08056, 0.04298, 0.1466, 0.2526, 0.7967, 0.0992, 0.7637, 0.04298, 0.1466, 0.3987, 0.6368, 0.02017, 0.345, 0.2526, 0.7967, 0.3987, 0.6368, 0.4313, 0.6236, 0.8618, 0.9227, 0.02017, 0.345, 0.4313, 0.6236, 0.0214, 0.346, 0.8953, 0.7736, 0.8618, 0.9227, 0.0214, 0.346, 0.8953, 0.7736, 0.0214, 0.346, 0.01886, 0.7365, 0.0214, 0.346, 0.4313, 0.6236, 0.6569, 0.8337, 0.01886, 0.7365, 0.4313, 0.6236, 0.3987, 0.6368, 0.8678, 0.1491, 0.6569, 0.8337, 0.3987, 0.6368, 0.04298, 0.1466, 0.1788, 0.9298, 0.8678, 0.1491, 0.04298, 0.1466, 0.6438, 0.08056, 0.2799, 0.02527, 0.1788, 0.9298, 0.6438, 0.08056, 0.425, 0.03128, 0.9505, 0.7833, 0.2799, 0.02527, 0.425, 0.03128, 0.4673, 0.8876, 0.558, 0.9589, 0.9505, 0.7833, 0.4673, 0.8876, 0.8996, 0.6626, 0.7907, 0.9545, 0.558, 0.9589, 0.2777, 0.3839, 0.7767, 0.4937, 0.3624, 0.2458, 0.1937, 0.1761, 0.7767, 0.4937, 0.1358, 0.09162, 0.3624, 0.2458, 0.3624, 0.2458, 0.1358, 0.09162, 0.008812, 0.2981, 0.1937, 0.1761, 0.3624, 0.2458, 0.008812, 0.2981, 0.009843, 0.3037, 0.914, 0.1492, 0.1937, 0.1761, 0.009843, 0.3037, 0.1387, 0.1037, 0.7907, 0.9545, 0.914, 0.1492, 0.1387, 0.1037, 0.2997, 0.2096, 0.558, 0.9589, 0.7907, 0.9545, 0.2997, 0.2096, 0.3757, 0.9306, 0.9505, 0.7833, 0.558, 0.9589, 0.3757, 0.9306, 0.954, 0.9298, 0.2799, 0.02527, 0.9505, 0.7833, 0.954, 0.9298, 0.6705, 0.6786, 0.1788, 0.9298, 0.2799, 0.02527, 0.6705, 0.6786, 0.4974, 0.8638, 0.8678, 0.1491, 0.1788, 0.9298, 0.4974, 0.8638, 0.137, 0.1374, 0.6569, 0.8337, 0.8678, 0.1491, 0.137, 0.1374, 0.08422, 0.6407, 0.01886, 0.7365, 0.6569, 0.8337, 0.08422, 0.6407, 0.2291, 0.5307, 0.8953, 0.7736, 0.01886, 0.7365, 0.2291, 0.5307, 0.8953, 0.7736, 0.2291, 0.5307, 0.0208, 0.3447, 0.2291, 0.5307, 0.08422, 0.6407, 0.5602, 0.8012, 0.0208, 0.3447, 0.08422, 0.6407, 0.137, 0.1374, 0.7499, 0.2288, 0.5602, 0.8012, 0.137, 0.1374, 0.4974, 0.8638, 0.1807, 0.06329, 0.7499, 0.2288, 0.4974, 0.8638, 0.6705, 0.6786, 0.8693, 0.3501, 0.1807, 0.06329, 0.6705, 0.6786, 0.954, 0.9298, 0.2314, 0.9407, 0.8693, 0.3501, 0.954, 0.9298, 0.3757, 0.9306, 0.8967, 0.9178, 0.2314, 0.9407, 0.3757, 0.9306, 0.2997, 0.2096, 0.1298, 0.6445, 0.8967, 0.9178, 0.2997, 0.2096, 0.1387, 0.1037, 0.1811, 0.4237, 0.1298, 0.6445, 0.1387, 0.1037, 0.009843, 0.3037, 0.01055, 0.3035, 0.1811, 0.4237, 0.009843, 0.3037, 0.008812, 0.2981, 0.009193, 0.2982, 0.01055, 0.3035, 0.008812, 0.2981, 0.1358, 0.09162, 0.009193, 0.2982, 0.349, 0.2398, 0.7612, 0.4717, 0.8611, 0.6113, 0.3794, 0.003798, 0.7612, 0.4717, 0.822, 0.7297, 0.7721, 0.1181, 0.8611, 0.6113, 0.8611, 0.6113, 0.7721, 0.1181, 0.4097, 0.7998, 0.6485, 0.1172, 0.3794, 0.003798, 0.8611, 0.6113, 0.6485, 0.1172, 0.4033, 0.1989, 0.7448, 0.07331, 0.7569, 0.7933, 0.5919, 0.5502, 0.8272, 0.307, 0.454, 0.485, 0.421, 0.4994, 0.007277, 0.3059, 0.1299, 0.02327, 0.454, 0.485, 0.007277, 0.3059, 0.454, 0.485, 0.8996, 0.6626, 0.421, 0.4994, 0.454, 0.485, 0.914, 0.1492, 0.7907, 0.9545, 0.8996, 0.6626, 0.454, 0.485, 0.7907, 0.9545, 0.454, 0.485, 0.1299, 0.02327, 0.914, 0.1492, 0.008479, 0.3049, 0.007277, 0.3059, 0.5031, 0.1079, 0.2777, 0.3839, 0.008479, 0.3049, 0.5031, 0.1079, 0.008479, 0.3049, 0.1299, 0.02327, 0.007277, 0.3059, 0.008479, 0.3049, 0.1937, 0.1761, 0.914, 0.1492, 0.1299, 0.02327, 0.008479, 0.3049, 0.914, 0.1492, 0.008479, 0.3049, 0.2777, 0.3839, 0.1937, 0.1761])
me_sphere_002.materials.append(mat_ethereal_mat)
me_sphere_002.use_remesh_preserve_volume = False
me_sphere_002.use_remesh_preserve_attributes = False
me_sphere_002.use_mirror_vertex_groups = False
me_sphere_002.update()

# ---- objects
ob_point_001 = bpy.data.objects.new('Point.001', light_point_001)
ob_point = bpy.data.objects.new('Point', light_point)
ob_left_arm = bpy.data.objects.new('left arm', me_cylinder)
ob_right_arm = bpy.data.objects.new('right arm', me_cylinder)
ob_sphere = bpy.data.objects.new('Sphere', me_sphere_002)
ob_lamp = bpy.data.objects.new('Lamp', light_lamp)
ob_camera = bpy.data.objects.new('Camera', cam_camera)

# ---- transforms, parenting, visibility, modifiers, constraints
ob_point_001.location = (-1.028, 0.6607, 1.538)
ob_point_001.lineart.crease_threshold = 0.0
ob_point.location = (-1.264, -3.628, 1.479)
ob_point.lineart.crease_threshold = 0.0
ob_left_arm.location = (-0.875, -0.1233, -0.0315)
ob_left_arm.rotation_euler = (0.0, 0.6458, 0.0)
ob_left_arm.scale = (0.23, 0.17, 0.4)
ob_left_arm.lineart.crease_threshold = 0.0
ob_right_arm.location = (0.6016, 0.02799, -0.1291)
ob_right_arm.rotation_euler = (0.0, -0.384, 0.0)
ob_right_arm.scale = (0.23, 0.17, 0.4)
ob_right_arm.lineart.crease_threshold = 0.0
ob_sphere.location = (-0.1305, 0.09708, 0.5078)
ob_sphere.lineart.crease_threshold = 0.0
ob_lamp.location = (1.51, 1.042, 0.972)
ob_lamp.rotation_euler = (0.6503, 0.05522, 1.866)
ob_lamp.lock_rotations_4d = False
ob_lamp.empty_display_type = 'ARROWS'
ob_lamp.color = (0.0, 0.0, 0.0, 0.0)
ob_lamp.lineart.crease_threshold = 0.0
ob_camera.location = (-0.3635, -5.25, 2.175)
ob_camera.rotation_euler = (1.301, -0.059, -0.09264)
ob_camera.lock_rotations_4d = False
ob_camera.empty_display_type = 'ARROWS'
ob_camera.color = (0.0, 0.0, 0.0, 0.0)
ob_camera.display_type = 'WIRE'
ob_camera.lineart.crease_threshold = 0.0

# ---- collection membership
col_collection_1.objects.link(ob_point_001)
col_collection_1.objects.link(ob_point)
col_collection_1.objects.link(ob_left_arm)
col_collection_1.objects.link(ob_right_arm)
col_collection_1.objects.link(ob_sphere)
col_collection_1.objects.link(ob_lamp)
col_collection_1.objects.link(ob_camera)

# ---- scene / render settings (as saved in the file)
scene.camera = ob_camera
scene.frame_start = 1; scene.frame_end = 250; scene.frame_set(232)
scene.render.engine = 'BLENDER_EEVEE_NEXT'
scene.render.image_settings.color_mode = 'RGB'
scene.render.image_settings.compression = 90
scene.render.resolution_percentage = 50
scene.render.dither_intensity = 0.0
scene.render.bake_margin = 2
scene.render.bake_bias = 0.0
scene.cycles.use_denoising = False
scene.cycles.samples = 10
scene.cycles.sampling_pattern = 'TABULATED_SOBOL'
scene.cycles.light_sampling_threshold = 0.0
scene.cycles.use_adaptive_sampling = False
scene.cycles.use_light_tree = False
scene.cycles.blur_glossy = 0.0
scene.cycles.volume_bounces = 1
scene.cycles.pixel_filter_type = 'GAUSSIAN'
scene.cycles.sample_clamp_indirect = 0.0
scene.view_settings.view_transform = 'Standard'
bpy.context.view_layer.update()

